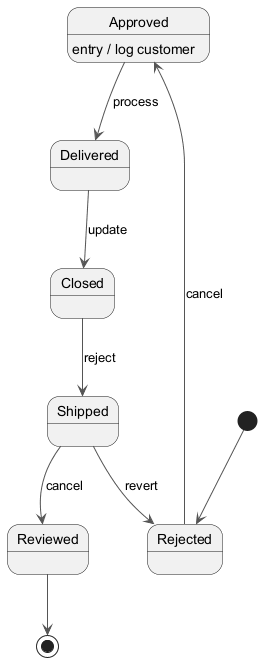

The diagram above was rendered by PlantUML. Its source (embedded in the PNG):
@startuml
skinparam backgroundColor #FFFFFF
skinparam classBackgroundColor #F3E5F5
skinparam classBorderColor #6A1B9A
skinparam ArrowColor #555555
[*] --> Rejected
Rejected --> Approved : cancel
Approved --> Delivered : process
Approved : entry / log customer
Delivered --> Closed : update
Closed --> Shipped : reject
Shipped --> Reviewed : cancel
Shipped --> Rejected : revert
Reviewed --> [*]
@enduml